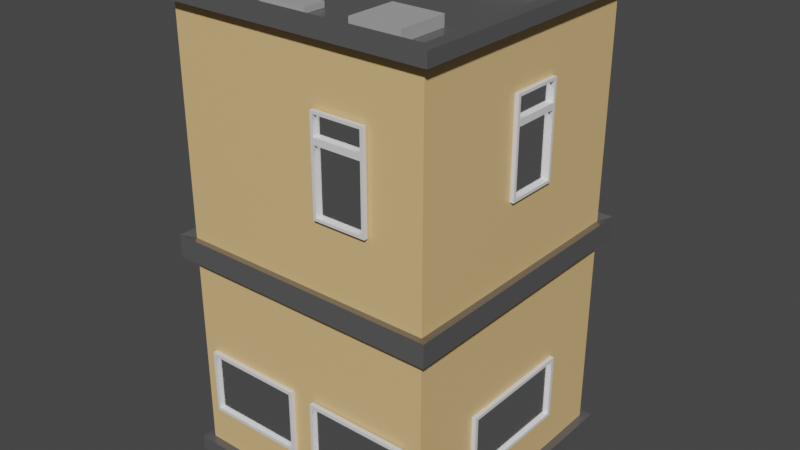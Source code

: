 # Source: budynek1.blend  (saved by Blender 2.93.21; exported with 4.5.12 LTS)
import bpy
from mathutils import Matrix  # noqa: F401  (used for matrix-valued properties, if any)

bpy.ops.wm.read_factory_settings(use_empty=True)
scene = bpy.context.scene
scene.name = 'Scene'

# ---- collections
col_collection = bpy.data.collections.new('Collection'); scene.collection.children.link(col_collection)

# ---- materials (node trees are filled in below, after node groups)
mat_building = bpy.data.materials.new('Building')
mat_building.alpha_threshold = 0.0
mat_building.line_color = (0.0, 0.0, 0.0, 1.0)
mat_czarny = bpy.data.materials.new('Czarny')
mat_sufit = bpy.data.materials.new('Sufit')
mat_material_001 = bpy.data.materials.new('Material.001')
mat_material_002 = bpy.data.materials.new('Material.002')
mat_material = bpy.data.materials.new('Material')
mat_window = bpy.data.materials.new('Window')
mat_szyba = bpy.data.materials.new('Szyba')
mat_szyba_1 = bpy.data.materials.new('szyba')
mat_okno = bpy.data.materials.new('okno')

# ---- material node trees
mat_building.use_nodes = True; mat_building.node_tree.nodes.clear()
_N = mat_building.node_tree.nodes; _L = mat_building.node_tree.links
n0 = _N.new('ShaderNodeOutputMaterial'); n0.name = 'Material Output'; n0.location = (300, 300)
n1 = _N.new('ShaderNodeBsdfPrincipled'); n1.name = 'Principled BSDF'; n1.location = (10, 300)
n1.distribution = 'GGX'
n1.subsurface_method = 'BURLEY'
n1.inputs[0].default_value = (0.8, 0.5252, 0.2303, 1.0)
n1.inputs[2].default_value = 0.4
n1.inputs[3].default_value = 1.45
n1.inputs[27].default_value = (0.0, 0.0, 0.0, 1.0)
n1.inputs[28].default_value = 1.0
_L.new(n1.outputs[0], n0.inputs[0])
n0.is_active_output = True
mat_czarny.use_nodes = True; mat_czarny.node_tree.nodes.clear()
_N = mat_czarny.node_tree.nodes; _L = mat_czarny.node_tree.links
n0 = _N.new('ShaderNodeBsdfPrincipled'); n0.name = 'Principled BSDF'; n0.location = (10, 300)
n0.distribution = 'GGX'
n0.subsurface_method = 'BURLEY'
n0.inputs[0].default_value = (0.09655, 0.09655, 0.09655, 1.0)
n0.inputs[2].default_value = 0.25
n0.inputs[3].default_value = 1.45
n0.inputs[27].default_value = (0.0, 0.0, 0.0, 1.0)
n0.inputs[28].default_value = 1.0
n1 = _N.new('ShaderNodeOutputMaterial'); n1.name = 'Material Output'; n1.location = (300, 300)
_L.new(n0.outputs[0], n1.inputs[0])
n1.is_active_output = True
mat_sufit.use_nodes = True; mat_sufit.node_tree.nodes.clear()
_N = mat_sufit.node_tree.nodes; _L = mat_sufit.node_tree.links
n0 = _N.new('ShaderNodeBsdfPrincipled'); n0.name = 'Principled BSDF'; n0.location = (10, 300)
n0.distribution = 'GGX'
n0.subsurface_method = 'BURLEY'
n0.inputs[0].default_value = (0.402, 0.402, 0.402, 1.0)
n0.inputs[3].default_value = 1.45
n0.inputs[27].default_value = (0.0, 0.0, 0.0, 1.0)
n0.inputs[28].default_value = 1.0
n1 = _N.new('ShaderNodeOutputMaterial'); n1.name = 'Material Output'; n1.location = (300, 300)
_L.new(n0.outputs[0], n1.inputs[0])
n1.is_active_output = True
mat_material_001.use_nodes = True; mat_material_001.node_tree.nodes.clear()
_N = mat_material_001.node_tree.nodes; _L = mat_material_001.node_tree.links
n0 = _N.new('ShaderNodeBsdfPrincipled'); n0.name = 'Principled BSDF'; n0.location = (10, 300)
n0.distribution = 'GGX'
n0.subsurface_method = 'BURLEY'
n0.inputs[0].default_value = (0.281, 0.1092, 0.0463, 1.0)
n0.inputs[3].default_value = 1.45
n0.inputs[27].default_value = (0.0, 0.0, 0.0, 1.0)
n0.inputs[28].default_value = 1.0
n1 = _N.new('ShaderNodeOutputMaterial'); n1.name = 'Material Output'; n1.location = (300, 300)
_L.new(n0.outputs[0], n1.inputs[0])
n1.is_active_output = True
mat_material_002.use_nodes = True; mat_material_002.node_tree.nodes.clear()
_N = mat_material_002.node_tree.nodes; _L = mat_material_002.node_tree.links
n0 = _N.new('ShaderNodeBsdfPrincipled'); n0.name = 'Principled BSDF'; n0.location = (10, 300)
n0.distribution = 'GGX'
n0.subsurface_method = 'BURLEY'
n0.inputs[0].default_value = (0.6267, 0.2526, 0.1195, 1.0)
n0.inputs[3].default_value = 1.45
n0.inputs[27].default_value = (0.0, 0.0, 0.0, 1.0)
n0.inputs[28].default_value = 1.0
n1 = _N.new('ShaderNodeOutputMaterial'); n1.name = 'Material Output'; n1.location = (300, 300)
_L.new(n0.outputs[0], n1.inputs[0])
n1.is_active_output = True
mat_material.use_nodes = True; mat_material.node_tree.nodes.clear()
_N = mat_material.node_tree.nodes; _L = mat_material.node_tree.links
n0 = _N.new('ShaderNodeBsdfPrincipled'); n0.name = 'Principled BSDF'; n0.location = (10, 300)
n0.distribution = 'GGX'
n0.subsurface_method = 'BURLEY'
n0.inputs[0].default_value = (0.05497, 0.05497, 0.05497, 1.0)
n0.inputs[3].default_value = 1.45
n0.inputs[27].default_value = (0.0, 0.0, 0.0, 1.0)
n0.inputs[28].default_value = 1.0
n1 = _N.new('ShaderNodeOutputMaterial'); n1.name = 'Material Output'; n1.location = (300, 300)
_L.new(n0.outputs[0], n1.inputs[0])
n1.is_active_output = True
mat_window.use_nodes = True; mat_window.node_tree.nodes.clear()
_N = mat_window.node_tree.nodes; _L = mat_window.node_tree.links
n0 = _N.new('ShaderNodeBsdfPrincipled'); n0.name = 'Principled BSDF'; n0.location = (10, 300)
n0.distribution = 'GGX'
n0.subsurface_method = 'BURLEY'
n0.inputs[3].default_value = 1.45
n0.inputs[27].default_value = (0.0, 0.0, 0.0, 1.0)
n0.inputs[28].default_value = 1.0
n1 = _N.new('ShaderNodeOutputMaterial'); n1.name = 'Material Output'; n1.location = (300, 300)
_L.new(n0.outputs[0], n1.inputs[0])
n1.is_active_output = True
mat_szyba.use_nodes = True; mat_szyba.node_tree.nodes.clear()
_N = mat_szyba.node_tree.nodes; _L = mat_szyba.node_tree.links
n0 = _N.new('ShaderNodeBsdfPrincipled'); n0.name = 'Principled BSDF'; n0.location = (10, 300)
n0.distribution = 'GGX'
n0.subsurface_method = 'BURLEY'
n0.inputs[0].default_value = (0.0578, 0.0578, 0.0578, 1.0)
n0.inputs[2].default_value = 0.1357
n0.inputs[3].default_value = 1.45
n0.inputs[18].default_value = 1.0
n0.inputs[27].default_value = (0.0, 0.0, 0.0, 1.0)
n0.inputs[28].default_value = 1.0
n1 = _N.new('ShaderNodeOutputMaterial'); n1.name = 'Material Output'; n1.location = (300, 300)
_L.new(n0.outputs[0], n1.inputs[0])
n1.is_active_output = True
mat_szyba_1.use_nodes = True; mat_szyba_1.node_tree.nodes.clear()
_N = mat_szyba_1.node_tree.nodes; _L = mat_szyba_1.node_tree.links
n0 = _N.new('ShaderNodeBsdfPrincipled'); n0.name = 'Principled BSDF'; n0.location = (10, 300)
n0.distribution = 'GGX'
n0.subsurface_method = 'BURLEY'
n0.inputs[0].default_value = (0.07658, 0.07658, 0.07658, 1.0)
n0.inputs[2].default_value = 0.1071
n0.inputs[3].default_value = 1.45
n0.inputs[18].default_value = 1.0
n0.inputs[27].default_value = (0.0, 0.0, 0.0, 1.0)
n0.inputs[28].default_value = 1.0
n1 = _N.new('ShaderNodeOutputMaterial'); n1.name = 'Material Output'; n1.location = (300, 300)
_L.new(n0.outputs[0], n1.inputs[0])
n1.is_active_output = True
mat_okno.use_nodes = True; mat_okno.node_tree.nodes.clear()
_N = mat_okno.node_tree.nodes; _L = mat_okno.node_tree.links
n0 = _N.new('ShaderNodeBsdfPrincipled'); n0.name = 'Principled BSDF'; n0.location = (10, 300)
n0.distribution = 'GGX'
n0.subsurface_method = 'BURLEY'
n0.inputs[3].default_value = 1.45
n0.inputs[27].default_value = (0.0, 0.0, 0.0, 1.0)
n0.inputs[28].default_value = 1.0
n1 = _N.new('ShaderNodeOutputMaterial'); n1.name = 'Material Output'; n1.location = (300, 300)
_L.new(n0.outputs[0], n1.inputs[0])
n1.is_active_output = True

# ---- world
world_world = bpy.data.worlds.new('World'); scene.world = world_world
world_world.use_nodes = True; world_world.node_tree.nodes.clear()
_N = world_world.node_tree.nodes; _L = world_world.node_tree.links
n0 = _N.new('ShaderNodeOutputWorld'); n0.name = 'World Output'; n0.location = (300, 300)
n1 = _N.new('ShaderNodeBackground'); n1.name = 'Background'; n1.location = (10, 300)
n1.inputs[0].default_value = (0.05088, 0.05088, 0.05088, 1.0)
_L.new(n1.outputs[0], n0.inputs[0])
n0.is_active_output = True
world_world.color = (0.05088, 0.05088, 0.05088)
world_world.use_sun_shadow = False
world_world.sun_shadow_jitter_overblur = 0.0

# ---- meshes
me_cube = bpy.data.meshes.new('Cube')
me_cube.from_pydata([(0.997, 0.9902, 3.531), (0.997, 0.9902, 0.1178), (0.997, -1.01, 3.531), (0.997, -1.01, 0.1178), (-1.003, 0.9902, 3.531), (-1.003, 0.9902, 0.1178), (-1.003, -1.01, 3.531), (-1.003, -1.01, 0.1178), (1.06, 1.054, 0.117), (1.06, -1.073, 0.117), (-1.066, 1.054, 0.117), (-1.066, -1.073, 0.117), (1.06, 1.054, 3.576e-07), (1.06, -1.073, 3.576e-07), (-1.066, 1.054, 3.576e-07), (-1.066, -1.073, 3.576e-07), (-1.083, -1.09, 3.53), (1.077, -1.09, 3.53), (0.997, 0.9902, 1.824), (-1.003, -1.01, 1.824), (0.997, -1.01, 1.824), (-1.003, 0.9902, 1.824), (0.997, 0.9902, 1.663), (0.997, -1.01, 1.663), (-1.003, 0.9902, 1.663), (-1.003, -1.01, 1.663), (-1.084, -1.09, 1.678), (-1.084, -1.09, 1.852), (1.075, -1.09, 1.852), (1.075, 1.069, 1.852), (-1.084, 1.069, 1.852), (1.075, 1.069, 1.678), (1.075, -1.09, 1.678), (-1.084, 1.069, 1.678), (1.077, 1.07, 3.53), (-1.083, 1.07, 3.53), (-0.9877, -0.9944, 3.63), (-0.9877, 0.9748, 3.63), (0.9816, 0.9748, 3.63), (0.9816, -0.9944, 3.63), (-1.083, -1.09, 3.63), (-1.083, 1.07, 3.63), (1.077, 1.07, 3.63), (1.077, -1.09, 3.63), (-0.9877, -0.9944, 3.539), (-0.9877, 0.9748, 3.539), (0.9816, 0.9748, 3.539), (0.9816, -0.9944, 3.539), (0.1588, 0.6086, 3.622), (0.1588, 0.8862, 3.622), (0.7962, 0.8862, 3.622), (0.7962, 0.6086, 3.622), (0.1588, 0.6086, 3.542), (0.1588, 0.8862, 3.542), (0.7962, 0.8862, 3.542), (0.7962, 0.6086, 3.542), (-0.8037, -0.8484, 3.595), (-0.8037, -0.5845, 3.595), (-0.5398, -0.5845, 3.595), (-0.5398, -0.8484, 3.595), (-0.8037, -0.8484, 3.54), (-0.8037, -0.5845, 3.54), (-0.5398, -0.5845, 3.54), (-0.5398, -0.8484, 3.54), (-0.4562, -0.8017, 3.583), (-0.4562, -0.6302, 3.583), (-0.07433, -0.6302, 3.583), (-0.07433, -0.8017, 3.583), (-0.4562, -0.8017, 3.541), (-0.4562, -0.6302, 3.541), (-0.07433, -0.6302, 3.541), (-0.07433, -0.8017, 3.541), (0.3343, -0.8686, 3.622), (0.3343, -0.4838, 3.622), (0.7191, -0.4838, 3.622), (0.7191, -0.8686, 3.622), (0.3343, -0.8686, 3.54), (0.3343, -0.4838, 3.54), (0.7191, -0.4838, 3.54), (0.7191, -0.8686, 3.54), (-0.8657, 0.7467, 3.713), (-0.8657, 0.8388, 3.713), (-0.6746, 0.8388, 3.713), (-0.6746, 0.7467, 3.713), (-0.8657, 0.7467, 3.541), (-0.8657, 0.8388, 3.541), (-0.6746, 0.8388, 3.541), (-0.6746, 0.7467, 3.541), (-1.003, 0.7044, 0.1178), (0.997, 0.7044, 3.531), (-1.003, 0.7044, 3.531), (0.997, 0.7044, 0.1178), (-1.066, 0.7497, 0.117), (1.06, 0.7497, 0.117), (-1.066, 0.7497, 3.576e-07), (1.06, 0.7497, 3.576e-07), (-1.083, 0.7616, 3.53), (1.077, 0.7616, 3.53), (0.997, 0.7044, 1.824), (-1.003, 0.7044, 1.824), (-1.003, 0.7044, 1.663), (0.997, 0.7044, 1.663), (1.075, 0.7604, 1.852), (-1.084, 0.7604, 1.852), (-1.084, 0.7604, 1.678), (1.075, 0.7604, 1.678), (-1.083, 0.7616, 3.63), (1.077, 0.7616, 3.63), (-0.9877, 0.6934, 3.63), (0.9816, 0.6934, 3.63), (-0.9877, 0.6934, 3.539), (0.9816, 0.6934, 3.539), (-1.003, 0.2372, 0.1178), (0.997, 0.2372, 3.531), (-1.066, 0.2528, 0.117), (-1.066, 0.2528, 3.576e-07), (1.077, 0.257, 3.53), (0.997, 0.2372, 1.824), (0.997, 0.2372, 1.663), (1.075, 0.256, 1.852), (1.075, 0.256, 1.678), (1.077, 0.257, 3.63), (0.9816, 0.2334, 3.63), (0.9816, 0.2334, 3.539), (-1.003, 0.2372, 3.531), (0.997, 0.2372, 0.1178), (1.06, 0.2528, 0.117), (1.06, 0.2528, 3.576e-07), (-1.083, 0.257, 3.53), (-1.003, 0.2372, 1.824), (-1.003, 0.2372, 1.663), (-1.084, 0.256, 1.852), (-1.084, 0.256, 1.678), (-1.083, 0.257, 3.63), (-0.9877, 0.2334, 3.63), (-0.9877, 0.2334, 3.539), (0.997, 0.9902, 1.028), (0.997, -1.01, 1.028), (-1.003, 0.9902, 1.028), (-1.003, -1.01, 1.028), (0.997, 0.7044, 1.028), (-1.003, 0.7044, 1.028), (-1.003, 0.2372, 1.028), (0.997, 0.2372, 1.028), (-0.9148, 0.7044, 1.028), (-0.9148, 0.7044, 0.1178), (-0.9148, 0.2372, 0.1178), (-0.9148, 0.2372, 1.028), (-0.8666, 0.7573, 0.112), (-0.8666, 0.1903, 0.112), (-0.8666, 0.7573, 1.059), (-0.8666, 0.1903, 1.059), (-1.056, 0.7573, 1.059), (-1.056, 0.7573, 0.112), (-1.056, 0.1903, 0.112), (-1.056, 0.1903, 1.059), (-0.8842, 0.7046, 1.017), (-0.8842, 0.7046, 0.1061), (-0.8842, 0.243, 1.017), (-0.8842, 0.243, 0.1061), (-1.039, 0.7046, 1.017), (-1.039, 0.7046, 0.1061), (-1.039, 0.243, 1.017), (-1.039, 0.243, 0.1061), (-0.9392, 0.3463, 0.5596), (-0.9037, 0.3463, 0.5596), (-0.9392, 0.3411, 0.547), (-0.9037, 0.3411, 0.547), (-0.9392, 0.3286, 0.5418), (-0.9037, 0.3286, 0.5418), (-0.9392, 0.316, 0.547), (-0.9037, 0.316, 0.547), (-0.9392, 0.3108, 0.5596), (-0.9037, 0.3108, 0.5596), (-0.9392, 0.316, 0.5721), (-0.9037, 0.316, 0.5721), (-0.9392, 0.3286, 0.5773), (-0.9037, 0.3286, 0.5773), (-0.9392, 0.3411, 0.5721), (-0.9037, 0.3411, 0.5721), (-0.9467, 0.3534, 0.5596), (-0.9467, 0.3461, 0.542), (-0.9467, 0.3286, 0.5347), (-0.9467, 0.311, 0.542), (-0.9467, 0.3037, 0.5596), (-0.9467, 0.311, 0.5771), (-0.9467, 0.3286, 0.5844), (-0.9467, 0.3461, 0.5771), (-0.9589, 0.3534, 0.5596), (-0.9589, 0.3461, 0.542), (-0.9589, 0.3286, 0.5347), (-0.9589, 0.311, 0.542), (-0.9589, 0.3037, 0.5596), (-0.9589, 0.311, 0.5771), (-0.9589, 0.3286, 0.5844), (-0.9589, 0.3461, 0.5771), (-0.9659, 0.3421, 0.5596), (-0.9659, 0.3382, 0.5499), (-0.9659, 0.3286, 0.546), (-0.9659, 0.3189, 0.5499), (-0.9659, 0.315, 0.5596), (-0.9659, 0.3189, 0.5692), (-0.9659, 0.3286, 0.5732), (-0.9659, 0.3382, 0.5692), (-1.032, -0.8931, 0.9341), (-1.032, -0.8931, 0.4273), (-1.032, 0.05002, 0.9341), (-1.032, 0.05002, 0.4273), (-1.032, 0.02198, 0.9085), (-1.032, -0.8651, 0.9085), (-1.032, -0.8651, 0.4529), (-1.032, 0.02198, 0.4529), (-1.01, 0.02198, 0.9085), (-1.01, -0.8651, 0.9085), (-1.01, -0.8651, 0.4529), (-1.01, 0.02198, 0.4529), (-1.0, -0.8931, 0.9341), (-1.0, -0.8931, 0.4273), (-1.0, 0.05002, 0.9341), (-1.0, 0.05002, 0.4273), (-0.1129, -1.042, 0.9372), (-0.1129, -1.042, 0.4304), (-0.8983, -1.042, 0.9372), (-0.8983, -1.042, 0.4304), (-0.8749, -1.042, 0.9115), (-0.1362, -1.042, 0.9115), (-0.1362, -1.042, 0.456), (-0.8749, -1.042, 0.456), (-0.8749, -1.019, 0.9115), (-0.1362, -1.019, 0.9115), (-0.1362, -1.019, 0.456), (-0.8749, -1.019, 0.456), (-0.1129, -1.01, 0.9372), (-0.1129, -1.01, 0.4304), (-0.8983, -1.01, 0.9372), (-0.8983, -1.01, 0.4304), (0.8567, -1.05, 0.9357), (0.8567, -1.05, 0.4289), (0.07132, -1.05, 0.9357), (0.07132, -1.05, 0.4289), (0.09467, -1.05, 0.9101), (0.8334, -1.05, 0.9101), (0.8334, -1.05, 0.4545), (0.09467, -1.05, 0.4545), (0.09467, -1.028, 0.9101), (0.8334, -1.028, 0.9101), (0.8334, -1.028, 0.4545), (0.09467, -1.028, 0.4545), (0.8567, -1.018, 0.9357), (0.8567, -1.018, 0.4289), (0.07132, -1.018, 0.9357), (0.07132, -1.018, 0.4289), (1.028, 0.4781, 0.9357), (1.028, 0.4781, 0.4289), (1.028, -0.465, 0.9357), (1.028, -0.465, 0.4289), (1.028, -0.4369, 0.9101), (1.028, 0.4501, 0.9101), (1.028, 0.4501, 0.4545), (1.028, -0.4369, 0.4545), (1.006, -0.4369, 0.9101), (1.006, 0.4501, 0.9101), (1.006, 0.4501, 0.4545), (1.006, -0.4369, 0.4545), (0.9963, 0.4781, 0.9357), (0.9963, 0.4781, 0.4289), (0.9963, -0.465, 0.9357), (0.9963, -0.465, 0.4289), (-0.3856, 1.019, 1.028), (-0.3856, 1.019, 0.5214), (0.3998, 1.019, 1.028), (0.3998, 1.019, 0.5214), (0.3765, 1.019, 1.003), (-0.3622, 1.019, 1.003), (-0.3622, 1.019, 0.547), (0.3765, 1.019, 0.547), (0.3765, 0.9969, 1.003), (-0.3622, 0.9969, 1.003), (-0.3622, 0.9969, 0.547), (0.3765, 0.9969, 0.547), (-0.3856, 0.9874, 1.028), (-0.3856, 0.9874, 0.5214), (0.3998, 0.9874, 1.028), (0.3998, 0.9874, 0.5214), (-1.035, -0.5553, 3.062), (-1.004, -0.5766, 3.083), (-1.035, -0.1879, 3.062), (-1.004, -0.1666, 3.083), (-1.035, -0.1879, 2.385), (-1.035, -0.5553, 2.385), (-1.004, -0.5766, 2.364), (-1.004, -0.1666, 2.364), (-1.004, -0.1666, 2.903), (-1.004, -0.5766, 2.903), (-1.035, -0.5553, 2.916), (-1.035, -0.1879, 2.916), (-1.004, -0.1666, 2.852), (-1.035, -0.5553, 2.867), (-1.004, -0.5766, 2.852), (-1.035, -0.1879, 2.867), (-1.035, -0.1666, 3.083), (-1.035, -0.5766, 3.083), (-1.035, -0.1666, 2.903), (-1.035, -0.5766, 2.903), (-1.035, -0.1666, 2.364), (-1.035, -0.5766, 2.364), (-1.035, -0.5766, 2.88), (-1.035, -0.1666, 2.88), (-1.035, -0.1666, 3.083), (-1.035, -0.5766, 3.083), (-1.035, -0.1666, 2.903), (-1.035, -0.5766, 2.903), (-1.006, -0.1879, 2.385), (-1.006, -0.5553, 2.385), (-1.006, -0.5553, 2.867), (-1.006, -0.1879, 2.867), (-1.006, -0.1879, 3.062), (-1.006, -0.5553, 3.062), (-1.006, -0.1879, 2.916), (-1.006, -0.5553, 2.916), (-1.034, 0.315, 3.072), (-1.004, 0.2937, 3.093), (-1.034, 0.6824, 3.072), (-1.004, 0.7037, 3.093), (-1.034, 0.6824, 2.395), (-1.034, 0.315, 2.395), (-1.004, 0.2937, 2.374), (-1.004, 0.7037, 2.374), (-1.004, 0.7037, 2.912), (-1.004, 0.2937, 2.912), (-1.034, 0.315, 2.926), (-1.034, 0.6824, 2.926), (-1.004, 0.7037, 2.861), (-1.034, 0.315, 2.877), (-1.004, 0.2937, 2.861), (-1.034, 0.6824, 2.877), (-1.034, 0.7037, 3.093), (-1.034, 0.2937, 3.093), (-1.034, 0.7037, 2.912), (-1.034, 0.2937, 2.912), (-1.034, 0.7037, 2.374), (-1.034, 0.2937, 2.374), (-1.034, 0.2937, 2.89), (-1.034, 0.7037, 2.89), (-1.034, 0.7037, 3.093), (-1.034, 0.2937, 3.093), (-1.034, 0.7037, 2.912), (-1.034, 0.2937, 2.912), (-1.006, 0.6824, 2.395), (-1.006, 0.315, 2.395), (-1.006, 0.315, 2.877), (-1.006, 0.6824, 2.877), (-1.006, 0.6824, 3.072), (-1.006, 0.315, 3.072), (-1.006, 0.6824, 2.926), (-1.006, 0.315, 2.926), (0.5674, -1.05, 3.055), (0.5887, -1.019, 3.076), (0.2, -1.05, 3.055), (0.1787, -1.019, 3.076), (0.2, -1.05, 2.378), (0.5674, -1.05, 2.378), (0.5887, -1.019, 2.357), (0.1787, -1.019, 2.357), (0.1787, -1.019, 2.895), (0.5887, -1.019, 2.895), (0.5674, -1.05, 2.909), (0.2, -1.05, 2.909), (0.1787, -1.019, 2.845), (0.5674, -1.05, 2.86), (0.5887, -1.019, 2.845), (0.2, -1.05, 2.86), (0.1787, -1.05, 3.076), (0.5887, -1.05, 3.076), (0.1787, -1.05, 2.895), (0.5887, -1.05, 2.895), (0.1787, -1.05, 2.357), (0.5887, -1.05, 2.357), (0.5887, -1.05, 2.873), (0.1787, -1.05, 2.873), (0.1787, -1.05, 3.076), (0.5887, -1.05, 3.076), (0.1787, -1.05, 2.895), (0.5887, -1.05, 2.895), (0.2, -1.021, 2.378), (0.5674, -1.021, 2.378), (0.5674, -1.021, 2.86), (0.2, -1.021, 2.86), (0.2, -1.021, 3.055), (0.5674, -1.021, 3.055), (0.2, -1.021, 2.909), (0.5674, -1.021, 2.909), (-0.6764, 1.019, 3.066), (-0.6977, 0.9886, 3.087), (-0.309, 1.019, 3.066), (-0.2877, 0.9886, 3.087), (-0.309, 1.019, 2.389), (-0.6764, 1.019, 2.389), (-0.6977, 0.9886, 2.368), (-0.2877, 0.9886, 2.368), (-0.2877, 0.9886, 2.907), (-0.6977, 0.9886, 2.907), (-0.6764, 1.019, 2.92), (-0.309, 1.019, 2.92), (-0.2877, 0.9886, 2.856), (-0.6764, 1.019, 2.871), (-0.6977, 0.9886, 2.856), (-0.309, 1.019, 2.871), (-0.2877, 1.019, 3.087), (-0.6977, 1.019, 3.087), (-0.2877, 1.019, 2.907), (-0.6977, 1.019, 2.907), (-0.2877, 1.019, 2.368), (-0.6977, 1.019, 2.368), (-0.6977, 1.019, 2.884), (-0.2877, 1.019, 2.884), (-0.2877, 1.019, 3.087), (-0.6977, 1.019, 3.087), (-0.2877, 1.019, 2.907), (-0.6977, 1.019, 2.907), (-0.309, 0.9908, 2.389), (-0.6764, 0.9908, 2.389), (-0.6764, 0.9908, 2.871), (-0.309, 0.9908, 2.871), (-0.309, 0.9908, 3.066), (-0.6764, 0.9908, 3.066), (-0.309, 0.9908, 2.92), (-0.6764, 0.9908, 2.92), (0.2106, 1.023, 3.095), (0.1893, 0.992, 3.116), (0.578, 1.023, 3.095), (0.5993, 0.992, 3.116), (0.578, 1.023, 2.418), (0.2106, 1.023, 2.418), (0.1893, 0.992, 2.397), (0.5993, 0.992, 2.397), (0.5993, 0.992, 2.935), (0.1893, 0.992, 2.935), (0.2106, 1.023, 2.949), (0.578, 1.023, 2.949), (0.5993, 0.992, 2.884), (0.2106, 1.023, 2.9), (0.1893, 0.992, 2.884), (0.578, 1.023, 2.9), (0.5993, 1.023, 3.116), (0.1893, 1.023, 3.116), (0.5993, 1.023, 2.935), (0.1893, 1.023, 2.935), (0.5993, 1.023, 2.397), (0.1893, 1.023, 2.397), (0.1893, 1.023, 2.913), (0.5993, 1.023, 2.913), (0.5993, 1.023, 3.116), (0.1893, 1.023, 3.116), (0.5993, 1.023, 2.935), (0.1893, 1.023, 2.935), (0.578, 0.9941, 2.418), (0.2106, 0.9941, 2.418), (0.2106, 0.9941, 2.9), (0.578, 0.9941, 2.9), (0.578, 0.9941, 3.095), (0.2106, 0.9941, 3.095), (0.578, 0.9941, 2.949), (0.2106, 0.9941, 2.949), (1.027, 0.2421, 3.095), (0.9959, 0.2634, 3.116), (1.027, -0.1253, 3.095), (0.9959, -0.1466, 3.116), (1.027, -0.1253, 2.418), (1.027, 0.2421, 2.418), (0.9959, 0.2634, 2.397), (0.9959, -0.1466, 2.397), (0.9959, -0.1466, 2.935), (0.9959, 0.2634, 2.935), (1.027, 0.2421, 2.949), (1.027, -0.1253, 2.949), (0.9959, -0.1466, 2.884), (1.027, 0.2421, 2.9), (0.9959, 0.2634, 2.884), (1.027, -0.1253, 2.9), (1.027, -0.1466, 3.116), (1.027, 0.2634, 3.116), (1.027, -0.1466, 2.935), (1.027, 0.2634, 2.935), (1.027, -0.1466, 2.397), (1.027, 0.2634, 2.397), (1.027, 0.2634, 2.913), (1.027, -0.1466, 2.913), (1.027, -0.1466, 3.116), (1.027, 0.2634, 3.116), (1.027, -0.1466, 2.935), (1.027, 0.2634, 2.935), (0.998, -0.1253, 2.418), (0.998, 0.2421, 2.418), (0.998, 0.2421, 2.9), (0.998, -0.1253, 2.9), (0.998, -0.1253, 3.095), (0.998, 0.2421, 3.095), (0.998, -0.1253, 2.949), (0.998, 0.2421, 2.949)], [], [(99, 90, 4, 21), (117, 113, 2, 20), (138, 136, 1, 5), (124, 6, 16, 128), (139, 7, 3, 137), (5, 1, 8, 10), (3, 7, 11, 9), (88, 5, 10, 92), (125, 3, 9, 126), (126, 9, 13, 127), (92, 10, 14, 94), (9, 11, 15, 13), (10, 8, 12, 14), (97, 34, 42, 107), (6, 19, 20, 2), (4, 0, 18, 21), (101, 22, 31, 105), (20, 19, 27, 28), (141, 100, 24, 138), (143, 118, 23, 137), (22, 24, 33, 31), (117, 20, 28, 119), (120, 119, 28, 32), (104, 103, 30, 33), (27, 26, 32, 28), (30, 29, 31, 33), (99, 21, 30, 103), (21, 18, 29, 30), (25, 23, 32, 26), (130, 25, 26, 132), (6, 2, 17, 16), (0, 4, 35, 34), (89, 0, 34, 97), (36, 39, 47, 44), (16, 17, 43, 40), (34, 35, 41, 42), (128, 16, 40, 133), (108, 37, 41, 106), (122, 39, 43, 121), (39, 36, 40, 43), (37, 38, 42, 41), (123, 135, 44, 47), (134, 36, 44, 135), (38, 37, 45, 46), (109, 38, 46, 111), (50, 51, 48, 49), (54, 53, 52, 55), (50, 49, 53, 54), (51, 50, 54, 55), (48, 51, 55, 52), (49, 48, 52, 53), (58, 59, 56, 57), (62, 61, 60, 63), (58, 57, 61, 62), (59, 58, 62, 63), (56, 59, 63, 60), (57, 56, 60, 61), (66, 67, 64, 65), (70, 69, 68, 71), (64, 67, 71, 68), (65, 64, 68, 69), (66, 65, 69, 70), (67, 66, 70, 71), (74, 75, 72, 73), (78, 77, 76, 79), (72, 75, 79, 76), (73, 72, 76, 77), (74, 73, 77, 78), (75, 74, 78, 79), (82, 83, 80, 81), (86, 85, 84, 87), (83, 82, 86, 87), (80, 83, 87, 84), (81, 80, 84, 85), (82, 81, 85, 86), (122, 109, 111, 123), (37, 108, 110, 45), (46, 45, 110, 111), (38, 109, 107, 42), (134, 108, 106, 133), (35, 96, 106, 41), (113, 89, 97, 116), (24, 100, 104, 33), (129, 99, 103, 131), (132, 131, 103, 104), (31, 29, 102, 105), (18, 98, 102, 29), (136, 22, 101, 140), (142, 130, 100, 141), (118, 101, 105, 120), (116, 97, 107, 121), (114, 92, 94, 115), (8, 93, 95, 12), (1, 91, 93, 8), (112, 88, 92, 114), (4, 90, 96, 35), (18, 0, 89, 98), (129, 124, 90, 99), (19, 6, 124, 129), (7, 112, 114, 11), (11, 114, 115, 15), (17, 116, 121, 43), (23, 118, 120, 32), (139, 25, 130, 142), (26, 27, 131, 132), (19, 129, 131, 27), (2, 113, 116, 17), (36, 134, 133, 40), (39, 122, 123, 47), (108, 134, 135, 110), (111, 110, 135, 123), (109, 122, 121, 107), (96, 128, 133, 106), (100, 130, 132, 104), (105, 102, 119, 120), (98, 117, 119, 102), (140, 101, 118, 143), (93, 126, 127, 95), (91, 125, 126, 93), (90, 124, 128, 96), (98, 89, 113, 117), (91, 140, 143, 125), (7, 139, 142, 112), (142, 141, 144, 147), (1, 136, 140, 91), (125, 143, 137, 3), (88, 141, 138, 5), (25, 139, 137, 23), (24, 22, 136, 138), (146, 147, 144, 145), (88, 112, 146, 145), (112, 142, 147, 146), (141, 88, 145, 144), (151, 155, 152, 150), (149, 154, 155, 151), (150, 152, 153, 148), (158, 156, 160, 162), (159, 158, 162, 163), (156, 157, 161, 160), (153, 152, 160, 161), (149, 151, 158, 159), (154, 149, 159, 163), (155, 154, 163, 162), (151, 150, 156, 158), (150, 148, 157, 156), (148, 153, 161, 157), (152, 155, 162, 160), (115, 94, 14, 12, 95, 127, 13, 15), (164, 165, 167, 166), (166, 167, 169, 168), (168, 169, 171, 170), (170, 171, 173, 172), (172, 173, 175, 174), (174, 175, 177, 176), (167, 165, 179, 177, 175, 173, 171, 169), (176, 177, 179, 178), (178, 179, 165, 164), (174, 176, 186, 185), (183, 184, 192, 191), (170, 172, 184, 183), (176, 178, 187, 186), (166, 168, 182, 181), (172, 174, 185, 184), (178, 164, 180, 187), (164, 166, 181, 180), (168, 170, 183, 182), (195, 188, 196, 203), (181, 182, 190, 189), (186, 187, 195, 194), (184, 185, 193, 192), (182, 183, 191, 190), (180, 181, 189, 188), (187, 180, 188, 195), (185, 186, 194, 193), (196, 197, 198, 199, 200, 201, 202, 203), (193, 194, 202, 201), (191, 192, 200, 199), (189, 190, 198, 197), (194, 195, 203, 202), (192, 193, 201, 200), (190, 191, 199, 198), (188, 189, 197, 196), (210, 211, 215, 214), (209, 208, 206, 204), (210, 209, 204, 205), (211, 210, 205, 207), (208, 211, 207, 206), (213, 214, 215, 212), (208, 209, 213, 212), (211, 208, 212, 215), (209, 210, 214, 213), (207, 205, 217, 219), (204, 206, 218, 216), (206, 207, 219, 218), (205, 204, 216, 217), (226, 227, 231, 230), (225, 224, 222, 220), (226, 225, 220, 221), (227, 226, 221, 223), (224, 227, 223, 222), (229, 230, 231, 228), (224, 225, 229, 228), (227, 224, 228, 231), (225, 226, 230, 229), (223, 221, 233, 235), (220, 222, 234, 232), (222, 223, 235, 234), (221, 220, 232, 233), (242, 243, 247, 246), (241, 240, 238, 236), (242, 241, 236, 237), (243, 242, 237, 239), (240, 243, 239, 238), (245, 246, 247, 244), (240, 241, 245, 244), (243, 240, 244, 247), (241, 242, 246, 245), (239, 237, 249, 251), (236, 238, 250, 248), (238, 239, 251, 250), (237, 236, 248, 249), (258, 259, 263, 262), (257, 256, 254, 252), (258, 257, 252, 253), (259, 258, 253, 255), (256, 259, 255, 254), (261, 262, 263, 260), (256, 257, 261, 260), (259, 256, 260, 263), (257, 258, 262, 261), (255, 253, 265, 267), (252, 254, 266, 264), (254, 255, 267, 266), (253, 252, 264, 265), (274, 275, 279, 278), (273, 272, 270, 268), (274, 273, 268, 269), (275, 274, 269, 271), (272, 275, 271, 270), (277, 278, 279, 276), (272, 273, 277, 276), (275, 272, 276, 279), (273, 274, 278, 277), (271, 269, 281, 283), (268, 270, 282, 280), (270, 271, 283, 282), (269, 268, 280, 281), (301, 300, 287, 285), (305, 290, 291, 304), (298, 296, 291, 290), (299, 297, 314, 315), (296, 307, 304, 291), (306, 298, 290, 305), (301, 285, 293, 303), (287, 300, 302, 292), (295, 286, 316, 318), (285, 287, 292, 293), (303, 293, 298, 306), (292, 302, 307, 296), (302, 303, 306, 307), (293, 292, 296, 298), (309, 308, 300, 301), (308, 310, 302, 300), (311, 309, 301, 303), (310, 311, 303, 302), (288, 289, 305, 304), (289, 297, 306, 305), (299, 288, 304, 307), (297, 299, 307, 306), (284, 286, 308, 309), (286, 295, 310, 308), (294, 284, 309, 311), (295, 294, 311, 310), (315, 314, 313, 312), (316, 317, 319, 318), (297, 289, 313, 314), (284, 294, 319, 317), (286, 284, 317, 316), (288, 299, 315, 312), (289, 288, 312, 313), (294, 295, 318, 319), (337, 336, 323, 321), (341, 326, 327, 340), (334, 332, 327, 326), (335, 333, 350, 351), (332, 343, 340, 327), (342, 334, 326, 341), (337, 321, 329, 339), (323, 336, 338, 328), (331, 322, 352, 354), (321, 323, 328, 329), (339, 329, 334, 342), (328, 338, 343, 332), (338, 339, 342, 343), (329, 328, 332, 334), (345, 344, 336, 337), (344, 346, 338, 336), (347, 345, 337, 339), (346, 347, 339, 338), (324, 325, 341, 340), (325, 333, 342, 341), (335, 324, 340, 343), (333, 335, 343, 342), (320, 322, 344, 345), (322, 331, 346, 344), (330, 320, 345, 347), (331, 330, 347, 346), (351, 350, 349, 348), (352, 353, 355, 354), (333, 325, 349, 350), (320, 330, 355, 353), (322, 320, 353, 352), (324, 335, 351, 348), (325, 324, 348, 349), (330, 331, 354, 355), (373, 372, 359, 357), (377, 362, 363, 376), (370, 368, 363, 362), (371, 369, 386, 387), (368, 379, 376, 363), (378, 370, 362, 377), (373, 357, 365, 375), (359, 372, 374, 364), (367, 358, 388, 390), (357, 359, 364, 365), (375, 365, 370, 378), (364, 374, 379, 368), (374, 375, 378, 379), (365, 364, 368, 370), (381, 380, 372, 373), (380, 382, 374, 372), (383, 381, 373, 375), (382, 383, 375, 374), (360, 361, 377, 376), (361, 369, 378, 377), (371, 360, 376, 379), (369, 371, 379, 378), (356, 358, 380, 381), (358, 367, 382, 380), (366, 356, 381, 383), (367, 366, 383, 382), (387, 386, 385, 384), (388, 389, 391, 390), (369, 361, 385, 386), (356, 366, 391, 389), (358, 356, 389, 388), (360, 371, 387, 384), (361, 360, 384, 385), (366, 367, 390, 391), (409, 408, 395, 393), (413, 398, 399, 412), (406, 404, 399, 398), (407, 405, 422, 423), (404, 415, 412, 399), (414, 406, 398, 413), (409, 393, 401, 411), (395, 408, 410, 400), (403, 394, 424, 426), (393, 395, 400, 401), (411, 401, 406, 414), (400, 410, 415, 404), (410, 411, 414, 415), (401, 400, 404, 406), (417, 416, 408, 409), (416, 418, 410, 408), (419, 417, 409, 411), (418, 419, 411, 410), (396, 397, 413, 412), (397, 405, 414, 413), (407, 396, 412, 415), (405, 407, 415, 414), (392, 394, 416, 417), (394, 403, 418, 416), (402, 392, 417, 419), (403, 402, 419, 418), (423, 422, 421, 420), (424, 425, 427, 426), (405, 397, 421, 422), (392, 402, 427, 425), (394, 392, 425, 424), (396, 407, 423, 420), (397, 396, 420, 421), (402, 403, 426, 427), (445, 444, 431, 429), (449, 434, 435, 448), (442, 440, 435, 434), (443, 441, 458, 459), (440, 451, 448, 435), (450, 442, 434, 449), (445, 429, 437, 447), (431, 444, 446, 436), (439, 430, 460, 462), (429, 431, 436, 437), (447, 437, 442, 450), (436, 446, 451, 440), (446, 447, 450, 451), (437, 436, 440, 442), (453, 452, 444, 445), (452, 454, 446, 444), (455, 453, 445, 447), (454, 455, 447, 446), (432, 433, 449, 448), (433, 441, 450, 449), (443, 432, 448, 451), (441, 443, 451, 450), (428, 430, 452, 453), (430, 439, 454, 452), (438, 428, 453, 455), (439, 438, 455, 454), (459, 458, 457, 456), (460, 461, 463, 462), (441, 433, 457, 458), (428, 438, 463, 461), (430, 428, 461, 460), (432, 443, 459, 456), (433, 432, 456, 457), (438, 439, 462, 463), (481, 480, 467, 465), (485, 470, 471, 484), (478, 476, 471, 470), (479, 477, 494, 495), (476, 487, 484, 471), (486, 478, 470, 485), (481, 465, 473, 483), (467, 480, 482, 472), (475, 466, 496, 498), (465, 467, 472, 473), (483, 473, 478, 486), (472, 482, 487, 476), (482, 483, 486, 487), (473, 472, 476, 478), (489, 488, 480, 481), (488, 490, 482, 480), (491, 489, 481, 483), (490, 491, 483, 482), (468, 469, 485, 484), (469, 477, 486, 485), (479, 468, 484, 487), (477, 479, 487, 486), (464, 466, 488, 489), (466, 475, 490, 488), (474, 464, 489, 491), (475, 474, 491, 490), (495, 494, 493, 492), (496, 497, 499, 498), (477, 469, 493, 494), (464, 474, 499, 497), (466, 464, 497, 496), (468, 479, 495, 492), (469, 468, 492, 493), (474, 475, 498, 499)])
me_cube.polygons.foreach_set('material_index', [0, 0, 0, 1, 0, 1, 1, 1, 1, 1, 1, 1, 1, 1, 0, 0, 1, 1, 0, 0, 1, 1, 1, 1, 1, 1, 1, 1, 1, 1, 1, 1, 1, 1, 1, 1, 1, 1, 1, 1, 1, 1, 1, 1, 1, 2, 2, 2, 2, 2, 2, 2, 2, 2, 2, 2, 2, 2, 2, 2, 2, 2, 2, 2, 2, 2, 2, 2, 2, 2, 2, 2, 2, 2, 2, 1, 1, 1, 1, 1, 1, 1, 1, 1, 1, 1, 1, 0, 0, 1, 1, 1, 1, 1, 1, 1, 0, 0, 0, 1, 1, 1, 1, 0, 1, 1, 1, 1, 1, 1, 1, 1, 1, 1, 1, 1, 0, 1, 1, 1, 0, 0, 0, 0, 0, 0, 0, 0, 0, 4, 3, 0, 3, 3, 3, 3, 3, 3, 3, 3, 3, 0, 3, 3, 3, 0, 3, 1, 5, 5, 5, 5, 5, 5, 5, 5, 5, 5, 5, 5, 5, 5, 5, 5, 5, 5, 5, 5, 5, 5, 5, 5, 5, 5, 5, 5, 5, 5, 5, 5, 5, 5, 6, 6, 6, 6, 6, 7, 6, 6, 6, 6, 6, 6, 6, 6, 6, 6, 6, 6, 7, 6, 6, 6, 6, 6, 6, 6, 6, 6, 6, 6, 6, 7, 6, 6, 6, 6, 6, 6, 6, 6, 6, 6, 6, 6, 7, 6, 6, 6, 6, 6, 6, 6, 6, 6, 6, 6, 6, 7, 6, 6, 6, 6, 6, 6, 6, 9, 9, 9, 9, 9, 9, 9, 9, 9, 9, 9, 9, 9, 9, 9, 9, 9, 9, 9, 9, 9, 9, 9, 9, 9, 9, 8, 8, 9, 9, 9, 9, 9, 9, 9, 9, 9, 9, 9, 9, 9, 9, 9, 9, 9, 9, 9, 9, 9, 9, 9, 9, 9, 9, 9, 9, 9, 9, 9, 9, 8, 8, 9, 9, 9, 9, 9, 9, 9, 9, 9, 9, 9, 9, 9, 9, 9, 9, 9, 9, 9, 9, 9, 9, 9, 9, 9, 9, 9, 9, 9, 9, 9, 9, 8, 8, 9, 9, 9, 9, 9, 9, 9, 9, 9, 9, 9, 9, 9, 9, 9, 9, 9, 9, 9, 9, 9, 9, 9, 9, 9, 9, 9, 9, 9, 9, 9, 9, 8, 8, 9, 9, 9, 9, 9, 9, 9, 9, 9, 9, 9, 9, 9, 9, 9, 9, 9, 9, 9, 9, 9, 9, 9, 9, 9, 9, 9, 9, 9, 9, 9, 9, 8, 8, 9, 9, 9, 9, 9, 9, 9, 9, 9, 9, 9, 9, 9, 9, 9, 9, 9, 9, 9, 9, 9, 9, 9, 9, 9, 9, 9, 9, 9, 9, 9, 9, 8, 8, 9, 9, 9, 9, 9, 9])
_uv = me_cube.uv_layers.new(name='UVMap')
_uv.uv.foreach_set('vector', [0.5, 0.2143, 0.625, 0.2143, 0.625, 0.25, 0.5, 0.25, 0.5, 0.5941, 0.625, 0.5941, 0.625, 0.75, 0.5, 0.75, 0.4417, 0.25, 0.4417, 0.5, 0.375, 0.5, 0.375, 0.25, 0.625, 0.1559, 0.625, 0.0, 0.625, 0.0, 0.625, 0.1559, 0.4417, 1.0, 0.375, 1.0, 0.375, 0.75, 0.4417, 0.75, 0.375, 0.25, 0.375, 0.5, 0.375, 0.5, 0.375, 0.25, 0.375, 0.75, 0.375, 1.0, 0.375, 1.0, 0.375, 0.75, 0.375, 0.2143, 0.375, 0.25, 0.375, 0.25, 0.375, 0.2143, 0.375, 0.5941, 0.375, 0.75, 0.375, 0.75, 0.375, 0.5941, 0.375, 0.5941, 0.375, 0.75, 0.375, 0.75, 0.375, 0.5941, 0.375, 0.2143, 0.375, 0.25, 0.375, 0.25, 0.375, 0.2143, 0.375, 0.75, 0.375, 1.0, 0.375, 1.0, 0.375, 0.75, 0.375, 0.25, 0.375, 0.5, 0.375, 0.5, 0.375, 0.25, 0.625, 0.5357, 0.625, 0.5, 0.625, 0.5, 0.625, 0.5357, 0.625, 1.0, 0.5, 1.0, 0.5, 0.75, 0.625, 0.75, 0.625, 0.25, 0.625, 0.5, 0.5, 0.5, 0.5, 0.25, 0.4882, 0.5357, 0.4882, 0.5, 0.4882, 0.5, 0.4882, 0.5357, 0.5, 0.75, 0.5, 1.0, 0.5, 1.0, 0.5, 0.75, 0.4417, 0.2143, 0.4882, 0.2143, 0.4882, 0.25, 0.4417, 0.25, 0.4417, 0.5941, 0.4882, 0.5941, 0.4882, 0.75, 0.4417, 0.75, 0.4882, 0.5, 0.4882, 0.25, 0.4882, 0.25, 0.4882, 0.5, 0.5, 0.5941, 0.5, 0.75, 0.5, 0.75, 0.5, 0.5941, 0.4882, 0.5941, 0.5, 0.5941, 0.5, 0.75, 0.4882, 0.75, 0.4882, 0.2143, 0.5, 0.2143, 0.5, 0.25, 0.4882, 0.25, 0.5, 1.0, 0.4882, 1.0, 0.4882, 0.75, 0.5, 0.75, 0.5, 0.25, 0.5, 0.5, 0.4882, 0.5, 0.4882, 0.25, 0.5, 0.2143, 0.5, 0.25, 0.5, 0.25, 0.5, 0.2143, 0.5, 0.25, 0.5, 0.5, 0.5, 0.5, 0.5, 0.25, 0.4882, 1.0, 0.4882, 0.75, 0.4882, 0.75, 0.4882, 1.0, 0.4882, 0.1559, 0.4882, 0.0, 0.4882, 0.0, 0.4882, 0.1559, 0.625, 1.0, 0.625, 0.75, 0.625, 0.75, 0.625, 1.0, 0.625, 0.5, 0.625, 0.25, 0.625, 0.25, 0.625, 0.5, 0.625, 0.5357, 0.625, 0.5, 0.625, 0.5, 0.625, 0.5357, 0.8639, 0.7389, 0.6361, 0.7389, 0.6361, 0.7389, 0.8639, 0.7389, 0.625, 1.0, 0.625, 0.75, 0.625, 0.75, 0.625, 1.0, 0.625, 0.5, 0.625, 0.25, 0.625, 0.25, 0.625, 0.5, 0.625, 0.1559, 0.625, 0.0, 0.625, 0.0, 0.625, 0.1559, 0.8639, 0.5436, 0.8639, 0.5111, 0.875, 0.5, 0.875, 0.5357, 0.6361, 0.5969, 0.6361, 0.7389, 0.625, 0.75, 0.625, 0.5941, 0.6361, 0.7389, 0.8639, 0.7389, 0.875, 0.75, 0.625, 0.75, 0.8639, 0.5111, 0.6361, 0.5111, 0.625, 0.5, 0.875, 0.5, 0.6361, 0.5969, 0.8639, 0.5969, 0.8639, 0.7389, 0.6361, 0.7389, 0.8639, 0.5969, 0.8639, 0.7389, 0.8639, 0.7389, 0.8639, 0.5969, 0.6361, 0.5111, 0.8639, 0.5111, 0.8639, 0.5111, 0.6361, 0.5111, 0.6361, 0.5436, 0.6361, 0.5111, 0.6361, 0.5111, 0.6361, 0.5436, 0.6361, 0.5111, 0.6361, 0.7389, 0.8639, 0.7389, 0.8639, 0.5111, 0.6361, 0.5111, 0.8639, 0.5111, 0.8639, 0.7389, 0.6361, 0.7389, 0.6361, 0.5111, 0.8639, 0.5111, 0.8639, 0.5111, 0.6361, 0.5111, 0.6361, 0.7389, 0.6361, 0.5111, 0.6361, 0.5111, 0.6361, 0.7389, 0.8639, 0.7389, 0.6361, 0.7389, 0.6361, 0.7389, 0.8639, 0.7389, 0.8639, 0.5111, 0.8639, 0.7389, 0.8639, 0.7389, 0.8639, 0.5111, 0.6361, 0.5111, 0.6361, 0.7389, 0.8639, 0.7389, 0.8639, 0.5111, 0.6361, 0.5111, 0.8639, 0.5111, 0.8639, 0.7389, 0.6361, 0.7389, 0.6361, 0.5111, 0.8639, 0.5111, 0.8639, 0.5111, 0.6361, 0.5111, 0.6361, 0.7389, 0.6361, 0.5111, 0.6361, 0.5111, 0.6361, 0.7389, 0.8639, 0.7389, 0.6361, 0.7389, 0.6361, 0.7389, 0.8639, 0.7389, 0.8639, 0.5111, 0.8639, 0.7389, 0.8639, 0.7389, 0.8639, 0.5111, 0.6361, 0.5111, 0.6361, 0.7389, 0.8639, 0.7389, 0.8639, 0.5111, 0.6361, 0.5111, 0.8639, 0.5111, 0.8639, 0.7389, 0.6361, 0.7389, 0.8639, 0.7389, 0.6361, 0.7389, 0.6361, 0.7389, 0.8639, 0.7389, 0.8639, 0.5111, 0.8639, 0.7389, 0.8639, 0.7389, 0.8639, 0.5111, 0.6361, 0.5111, 0.8639, 0.5111, 0.8639, 0.5111, 0.6361, 0.5111, 0.6361, 0.7389, 0.6361, 0.5111, 0.6361, 0.5111, 0.6361, 0.7389, 0.6361, 0.5111, 0.6361, 0.7389, 0.8639, 0.7389, 0.8639, 0.5111, 0.6361, 0.5111, 0.8639, 0.5111, 0.8639, 0.7389, 0.6361, 0.7389, 0.8639, 0.7389, 0.6361, 0.7389, 0.6361, 0.7389, 0.8639, 0.7389, 0.8639, 0.5111, 0.8639, 0.7389, 0.8639, 0.7389, 0.8639, 0.5111, 0.6361, 0.5111, 0.8639, 0.5111, 0.8639, 0.5111, 0.6361, 0.5111, 0.6361, 0.7389, 0.6361, 0.5111, 0.6361, 0.5111, 0.6361, 0.7389, 0.6361, 0.5111, 0.6361, 0.7389, 0.8639, 0.7389, 0.8639, 0.5111, 0.6361, 0.5111, 0.8639, 0.5111, 0.8639, 0.7389, 0.6361, 0.7389, 0.6361, 0.7389, 0.6361, 0.5111, 0.6361, 0.5111, 0.6361, 0.7389, 0.8639, 0.7389, 0.6361, 0.7389, 0.6361, 0.7389, 0.8639, 0.7389, 0.8639, 0.5111, 0.8639, 0.7389, 0.8639, 0.7389, 0.8639, 0.5111, 0.6361, 0.5111, 0.8639, 0.5111, 0.8639, 0.5111, 0.6361, 0.5111, 0.6361, 0.5969, 0.6361, 0.5436, 0.6361, 0.5436, 0.6361, 0.5969, 0.8639, 0.5111, 0.8639, 0.5436, 0.8639, 0.5436, 0.8639, 0.5111, 0.6361, 0.5111, 0.8639, 0.5111, 0.8639, 0.5436, 0.6361, 0.5436, 0.6361, 0.5111, 0.6361, 0.5436, 0.625, 0.5357, 0.625, 0.5, 0.8639, 0.5969, 0.8639, 0.5436, 0.875, 0.5357, 0.875, 0.5941, 0.625, 0.25, 0.625, 0.2143, 0.625, 0.2143, 0.625, 0.25, 0.625, 0.5941, 0.625, 0.5357, 0.625, 0.5357, 0.625, 0.5941, 0.4882, 0.25, 0.4882, 0.2143, 0.4882, 0.2143, 0.4882, 0.25, 0.5, 0.1559, 0.5, 0.2143, 0.5, 0.2143, 0.5, 0.1559, 0.4882, 0.1559, 0.5, 0.1559, 0.5, 0.2143, 0.4882, 0.2143, 0.4882, 0.5, 0.5, 0.5, 0.5, 0.5357, 0.4882, 0.5357, 0.5, 0.5, 0.5, 0.5357, 0.5, 0.5357, 0.5, 0.5, 0.4417, 0.5, 0.4882, 0.5, 0.4882, 0.5357, 0.4417, 0.5357, 0.4417, 0.1559, 0.4882, 0.1559, 0.4882, 0.2143, 0.4417, 0.2143, 0.4882, 0.5941, 0.4882, 0.5357, 0.4882, 0.5357, 0.4882, 0.5941, 0.625, 0.5941, 0.625, 0.5357, 0.625, 0.5357, 0.625, 0.5941, 0.375, 0.1559, 0.375, 0.2143, 0.375, 0.2143, 0.375, 0.1559, 0.375, 0.5, 0.375, 0.5357, 0.375, 0.5357, 0.375, 0.5, 0.375, 0.5, 0.375, 0.5357, 0.375, 0.5357, 0.375, 0.5, 0.375, 0.1559, 0.375, 0.2143, 0.375, 0.2143, 0.375, 0.1559, 0.625, 0.25, 0.625, 0.2143, 0.625, 0.2143, 0.625, 0.25, 0.5, 0.5, 0.625, 0.5, 0.625, 0.5357, 0.5, 0.5357, 0.5, 0.1559, 0.625, 0.1559, 0.625, 0.2143, 0.5, 0.2143, 0.5, 0.0, 0.625, 0.0, 0.625, 0.1559, 0.5, 0.1559, 0.375, 0.0, 0.375, 0.1559, 0.375, 0.1559, 0.375, 0.0, 0.375, 0.0, 0.375, 0.1559, 0.375, 0.1559, 0.375, 0.0, 0.625, 0.75, 0.625, 0.5941, 0.625, 0.5941, 0.625, 0.75, 0.4882, 0.75, 0.4882, 0.5941, 0.4882, 0.5941, 0.4882, 0.75, 0.4417, 0.0, 0.4882, 0.0, 0.4882, 0.1559, 0.4417, 0.1559, 0.4882, 0.0, 0.5, 0.0, 0.5, 0.1559, 0.4882, 0.1559, 0.5, 0.0, 0.5, 0.1559, 0.5, 0.1559, 0.5, 0.0, 0.625, 0.75, 0.625, 0.5941, 0.625, 0.5941, 0.625, 0.75, 0.8639, 0.7389, 0.8639, 0.5969, 0.875, 0.5941, 0.875, 0.75, 0.6361, 0.7389, 0.6361, 0.5969, 0.6361, 0.5969, 0.6361, 0.7389, 0.8639, 0.5436, 0.8639, 0.5969, 0.8639, 0.5969, 0.8639, 0.5436, 0.6361, 0.5436, 0.8639, 0.5436, 0.8639, 0.5969, 0.6361, 0.5969, 0.6361, 0.5436, 0.6361, 0.5969, 0.625, 0.5941, 0.625, 0.5357, 0.625, 0.2143, 0.625, 0.1559, 0.625, 0.1559, 0.625, 0.2143, 0.4882, 0.2143, 0.4882, 0.1559, 0.4882, 0.1559, 0.4882, 0.2143, 0.4882, 0.5357, 0.5, 0.5357, 0.5, 0.5941, 0.4882, 0.5941, 0.5, 0.5357, 0.5, 0.5941, 0.5, 0.5941, 0.5, 0.5357, 0.4417, 0.5357, 0.4882, 0.5357, 0.4882, 0.5941, 0.4417, 0.5941, 0.375, 0.5357, 0.375, 0.5941, 0.375, 0.5941, 0.375, 0.5357, 0.375, 0.5357, 0.375, 0.5941, 0.375, 0.5941, 0.375, 0.5357, 0.625, 0.2143, 0.625, 0.1559, 0.625, 0.1559, 0.625, 0.2143, 0.5, 0.5357, 0.625, 0.5357, 0.625, 0.5941, 0.5, 0.5941, 0.375, 0.5357, 0.4417, 0.5357, 0.4417, 0.5941, 0.375, 0.5941, 0.375, 0.0, 0.4417, 0.0, 0.4417, 0.1559, 0.375, 0.1559, 0.4417, 0.1559, 0.4417, 0.2143, 0.4417, 0.2143, 0.4417, 0.1559, 0.375, 0.5, 0.4417, 0.5, 0.4417, 0.5357, 0.375, 0.5357, 0.375, 0.5941, 0.4417, 0.5941, 0.4417, 0.75, 0.375, 0.75, 0.375, 0.2143, 0.4417, 0.2143, 0.4417, 0.25, 0.375, 0.25, 0.4882, 1.0, 0.4417, 1.0, 0.4417, 0.75, 0.4882, 0.75, 0.4882, 0.25, 0.4882, 0.5, 0.4417, 0.5, 0.4417, 0.25, 0.375, 0.1559, 0.4417, 0.1559, 0.4417, 0.2143, 0.375, 0.2143, 0.375, 0.2143, 0.375, 0.1559, 0.375, 0.1559, 0.375, 0.2143, 0.375, 0.1559, 0.4417, 0.1559, 0.4417, 0.1559, 0.375, 0.1559, 0.4417, 0.2143, 0.375, 0.2143, 0.375, 0.2143, 0.4417, 0.2143, 0.4417, 0.1559, 0.4417, 0.1559, 0.4417, 0.2143, 0.4417, 0.2143, 0.375, 0.1559, 0.375, 0.1559, 0.4417, 0.1559, 0.4417, 0.1559, 0.4417, 0.2143, 0.4417, 0.2143, 0.375, 0.2143, 0.375, 0.2143, 0.4417, 0.1559, 0.4417, 0.2143, 0.4417, 0.2143, 0.4417, 0.1559, 0.375, 0.1559, 0.4417, 0.1559, 0.4417, 0.1559, 0.375, 0.1559, 0.4417, 0.2143, 0.375, 0.2143, 0.375, 0.2143, 0.4417, 0.2143, 0.375, 0.2143, 0.4417, 0.2143, 0.4417, 0.2143, 0.375, 0.2143, 0.375, 0.1559, 0.4417, 0.1559, 0.4417, 0.1559, 0.375, 0.1559, 0.375, 0.1559, 0.375, 0.1559, 0.375, 0.1559, 0.375, 0.1559, 0.4417, 0.1559, 0.375, 0.1559, 0.375, 0.1559, 0.4417, 0.1559, 0.4417, 0.1559, 0.4417, 0.2143, 0.4417, 0.2143, 0.4417, 0.1559, 0.4417, 0.2143, 0.375, 0.2143, 0.375, 0.2143, 0.4417, 0.2143, 0.375, 0.2143, 0.375, 0.2143, 0.375, 0.2143, 0.375, 0.2143, 0.4417, 0.2143, 0.4417, 0.1559, 0.4417, 0.1559, 0.4417, 0.2143, 0.375, 0.1559, 0.375, 0.2143, 0.375, 0.25, 0.375, 0.5, 0.375, 0.5357, 0.375, 0.5941, 0.375, 0.75, 0.375, 1.0, 1.0, 0.5, 1.0, 1.0, 0.875, 1.0, 0.875, 0.5, 0.875, 0.5, 0.875, 1.0, 0.75, 1.0, 0.75, 0.5, 0.75, 0.5, 0.75, 1.0, 0.625, 1.0, 0.625, 0.5, 0.625, 0.5, 0.625, 1.0, 0.5, 1.0, 0.5, 0.5, 0.5, 0.5, 0.5, 1.0, 0.375, 1.0, 0.375, 0.5, 0.375, 0.5, 0.375, 1.0, 0.25, 1.0, 0.25, 0.5, 0.4197, 0.4197, 0.25, 0.49, 0.08029, 0.4197, 0.01, 0.25, 0.08029, 0.08029, 0.25, 0.01, 0.4197, 0.08029, 0.49, 0.25, 0.25, 0.5, 0.25, 1.0, 0.125, 1.0, 0.125, 0.5, 0.125, 0.5, 0.125, 1.0, 0.0, 1.0, 0.0, 0.5, 0.375, 0.5, 0.25, 0.5, 0.25, 0.5, 0.375, 0.5, 0.625, 0.5, 0.5, 0.5, 0.5, 0.5, 0.625, 0.5, 0.625, 0.5, 0.5, 0.5, 0.5, 0.5, 0.625, 0.5, 0.25, 0.5, 0.125, 0.5, 0.125, 0.5, 0.25, 0.5, 0.875, 0.5, 0.75, 0.5, 0.75, 0.5, 0.875, 0.5, 0.5, 0.5, 0.375, 0.5, 0.375, 0.5, 0.5, 0.5, 0.125, 0.5, 0.0, 0.5, 0.0, 0.5, 0.125, 0.5, 1.0, 0.5, 0.875, 0.5, 0.875, 0.5, 1.0, 0.5, 0.75, 0.5, 0.625, 0.5, 0.625, 0.5, 0.75, 0.5, 0.125, 0.5, 0.0, 0.5, 0.0, 0.5, 0.125, 0.5, 0.875, 0.5, 0.75, 0.5, 0.75, 0.5, 0.875, 0.5, 0.25, 0.5, 0.125, 0.5, 0.125, 0.5, 0.25, 0.5, 0.5, 0.5, 0.375, 0.5, 0.375, 0.5, 0.5, 0.5, 0.75, 0.5, 0.625, 0.5, 0.625, 0.5, 0.75, 0.5, 1.0, 0.5, 0.875, 0.5, 0.875, 0.5, 1.0, 0.5, 0.125, 0.5, 0.0, 0.5, 0.0, 0.5, 0.125, 0.5, 0.375, 0.5, 0.25, 0.5, 0.25, 0.5, 0.375, 0.5, 0.75, 0.49, 0.9197, 0.4197, 0.99, 0.25, 0.9197, 0.08029, 0.75, 0.01, 0.5803, 0.08029, 0.51, 0.25, 0.5803, 0.4197, 0.375, 0.5, 0.25, 0.5, 0.25, 0.5, 0.375, 0.5, 0.625, 0.5, 0.5, 0.5, 0.5, 0.5, 0.625, 0.5, 0.875, 0.5, 0.75, 0.5, 0.75, 0.5, 0.875, 0.5, 0.25, 0.5, 0.125, 0.5, 0.125, 0.5, 0.25, 0.5, 0.5, 0.5, 0.375, 0.5, 0.375, 0.5, 0.5, 0.5, 0.75, 0.5, 0.625, 0.5, 0.625, 0.5, 0.75, 0.5, 1.0, 0.5, 0.875, 0.5, 0.875, 0.5, 1.0, 0.5, 0.9495, 0.05053, 0.9495, 0.9495, 0.9495, 0.9495, 0.9495, 0.05053, 0.05053, 0.05053, 0.05053, 0.9495, 0.0, 1.0, 0.0, 0.0, 0.9495, 0.05053, 0.05053, 0.05053, 0.0, 0.0, 1.0, 0.0, 0.9495, 0.9495, 0.9495, 0.05053, 1.0, 0.0, 1.0, 1.0, 0.05053, 0.9495, 0.9495, 0.9495, 1.0, 1.0, 0.0, 1.0, 0.05053, 0.05053, 0.9495, 0.05053, 0.9495, 0.9495, 0.05053, 0.9495, 0.05053, 0.9495, 0.05053, 0.05053, 0.05053, 0.05053, 0.05053, 0.9495, 0.9495, 0.9495, 0.05053, 0.9495, 0.05053, 0.9495, 0.9495, 0.9495, 0.05053, 0.05053, 0.9495, 0.05053, 0.9495, 0.05053, 0.05053, 0.05053, 1.0, 1.0, 1.0, 0.0, 1.0, 0.0, 1.0, 1.0, 0.0, 0.0, 0.0, 1.0, 0.0, 1.0, 0.0, 0.0, 0.0, 1.0, 1.0, 1.0, 1.0, 1.0, 0.0, 1.0, 1.0, 0.0, 0.0, 0.0, 0.0, 0.0, 1.0, 0.0, 0.9495, 0.05053, 0.9495, 0.9495, 0.9495, 0.9495, 0.9495, 0.05053, 0.05053, 0.05053, 0.05053, 0.9495, 0.0, 1.0, 0.0, 0.0, 0.9495, 0.05053, 0.05053, 0.05053, 0.0, 0.0, 1.0, 0.0, 0.9495, 0.9495, 0.9495, 0.05053, 1.0, 0.0, 1.0, 1.0, 0.05053, 0.9495, 0.9495, 0.9495, 1.0, 1.0, 0.0, 1.0, 0.05053, 0.05053, 0.9495, 0.05053, 0.9495, 0.9495, 0.05053, 0.9495, 0.05053, 0.9495, 0.05053, 0.05053, 0.05053, 0.05053, 0.05053, 0.9495, 0.9495, 0.9495, 0.05053, 0.9495, 0.05053, 0.9495, 0.9495, 0.9495, 0.05053, 0.05053, 0.9495, 0.05053, 0.9495, 0.05053, 0.05053, 0.05053, 1.0, 1.0, 1.0, 0.0, 1.0, 0.0, 1.0, 1.0, 0.0, 0.0, 0.0, 1.0, 0.0, 1.0, 0.0, 0.0, 0.0, 1.0, 1.0, 1.0, 1.0, 1.0, 0.0, 1.0, 1.0, 0.0, 0.0, 0.0, 0.0, 0.0, 1.0, 0.0, 0.9495, 0.05053, 0.9495, 0.9495, 0.9495, 0.9495, 0.9495, 0.05053, 0.05053, 0.05053, 0.05053, 0.9495, 0.0, 1.0, 0.0, 0.0, 0.9495, 0.05053, 0.05053, 0.05053, 0.0, 0.0, 1.0, 0.0, 0.9495, 0.9495, 0.9495, 0.05053, 1.0, 0.0, 1.0, 1.0, 0.05053, 0.9495, 0.9495, 0.9495, 1.0, 1.0, 0.0, 1.0, 0.05053, 0.05053, 0.9495, 0.05053, 0.9495, 0.9495, 0.05053, 0.9495, 0.05053, 0.9495, 0.05053, 0.05053, 0.05053, 0.05053, 0.05053, 0.9495, 0.9495, 0.9495, 0.05053, 0.9495, 0.05053, 0.9495, 0.9495, 0.9495, 0.05053, 0.05053, 0.9495, 0.05053, 0.9495, 0.05053, 0.05053, 0.05053, 1.0, 1.0, 1.0, 0.0, 1.0, 0.0, 1.0, 1.0, 0.0, 0.0, 0.0, 1.0, 0.0, 1.0, 0.0, 0.0, 0.0, 1.0, 1.0, 1.0, 1.0, 1.0, 0.0, 1.0, 1.0, 0.0, 0.0, 0.0, 0.0, 0.0, 1.0, 0.0, 0.9495, 0.05053, 0.9495, 0.9495, 0.9495, 0.9495, 0.9495, 0.05053, 0.05053, 0.05053, 0.05053, 0.9495, 0.0, 1.0, 0.0, 0.0, 0.9495, 0.05053, 0.05053, 0.05053, 0.0, 0.0, 1.0, 0.0, 0.9495, 0.9495, 0.9495, 0.05053, 1.0, 0.0, 1.0, 1.0, 0.05053, 0.9495, 0.9495, 0.9495, 1.0, 1.0, 0.0, 1.0, 0.05053, 0.05053, 0.9495, 0.05053, 0.9495, 0.9495, 0.05053, 0.9495, 0.05053, 0.9495, 0.05053, 0.05053, 0.05053, 0.05053, 0.05053, 0.9495, 0.9495, 0.9495, 0.05053, 0.9495, 0.05053, 0.9495, 0.9495, 0.9495, 0.05053, 0.05053, 0.9495, 0.05053, 0.9495, 0.05053, 0.05053, 0.05053, 1.0, 1.0, 1.0, 0.0, 1.0, 0.0, 1.0, 1.0, 0.0, 0.0, 0.0, 1.0, 0.0, 1.0, 0.0, 0.0, 0.0, 1.0, 1.0, 1.0, 1.0, 1.0, 0.0, 1.0, 1.0, 0.0, 0.0, 0.0, 0.0, 0.0, 1.0, 0.0, 0.9495, 0.05053, 0.9495, 0.9495, 0.9495, 0.9495, 0.9495, 0.05053, 0.05053, 0.05053, 0.05053, 0.9495, 0.0, 1.0, 0.0, 0.0, 0.9495, 0.05053, 0.05053, 0.05053, 0.0, 0.0, 1.0, 0.0, 0.9495, 0.9495, 0.9495, 0.05053, 1.0, 0.0, 1.0, 1.0, 0.05053, 0.9495, 0.9495, 0.9495, 1.0, 1.0, 0.0, 1.0, 0.05053, 0.05053, 0.9495, 0.05053, 0.9495, 0.9495, 0.05053, 0.9495, 0.05053, 0.9495, 0.05053, 0.05053, 0.05053, 0.05053, 0.05053, 0.9495, 0.9495, 0.9495, 0.05053, 0.9495, 0.05053, 0.9495, 0.9495, 0.9495, 0.05053, 0.05053, 0.9495, 0.05053, 0.9495, 0.05053, 0.05053, 0.05053, 1.0, 1.0, 1.0, 0.0, 1.0, 0.0, 1.0, 1.0, 0.0, 0.0, 0.0, 1.0, 0.0, 1.0, 0.0, 0.0, 0.0, 1.0, 1.0, 1.0, 1.0, 1.0, 0.0, 1.0, 1.0, 0.0, 0.0, 0.0, 0.0, 0.0, 1.0, 0.0, 0.0, 0.0, 0.0, 1.0, 1.0, 1.0, 1.0, 0.0, 0.0, 0.0, 1.0, 0.0, 1.0, 1.0, 0.0, 1.0, 1.0, 0.0, 1.0, 1.0, 1.0, 1.0, 1.0, 0.0, 0.0, 0.9481, 0.0, 0.05194, 0.0, 0.05194, 0.0, 0.9481, 1.0, 1.0, 0.0, 1.0, 0.0, 1.0, 1.0, 1.0, 0.0, 0.0, 1.0, 0.0, 1.0, 0.0, 0.0, 0.0, 0.0, 0.0, 1.0, 0.0, 1.0, 0.0, 0.0, 0.0, 1.0, 1.0, 0.0, 1.0, 0.0, 1.0, 1.0, 1.0, 0.0, 0.9481, 0.0, 0.9481, 0.0, 0.9481, 0.0, 0.9481, 1.0, 0.0, 1.0, 1.0, 1.0, 1.0, 1.0, 0.0, 0.0, 0.0, 1.0, 0.0, 1.0, 0.0, 0.0, 0.0, 1.0, 1.0, 0.0, 1.0, 0.0, 1.0, 1.0, 1.0, 0.0, 1.0, 0.0, 0.0, 0.0, 0.0, 0.0, 1.0, 1.0, 0.0, 1.0, 1.0, 1.0, 1.0, 1.0, 0.0, 0.0, 0.0, 0.0, 1.0, 0.0, 1.0, 0.0, 0.0, 0.0, 0.0, 0.0, 0.0, 0.0, 0.0, 0.0, 0.0, 0.0, 0.0, 0.0, 0.0, 0.0, 0.0, 0.0, 0.0, 0.0, 1.0, 0.0, 0.0, 0.0, 0.0, 0.0, 1.0, 0.0, 0.9481, 0.0, 0.05194, 0.0, 0.0, 0.0, 1.0, 0.0, 0.05194, 0.0, 0.05194, 0.0, 0.0, 0.0, 0.0, 0.0, 0.9481, 0.0, 0.9481, 0.0, 1.0, 0.0, 1.0, 0.0, 0.05194, 0.0, 0.9481, 0.0, 1.0, 0.0, 0.0, 0.0, 0.05194, 0.0, 0.9481, 0.0, 1.0, 0.0, 0.0, 0.0, 0.9481, 0.0, 0.9481, 0.0, 1.0, 0.0, 1.0, 0.0, 0.05194, 0.0, 0.05194, 0.0, 0.0, 0.0, 0.0, 0.0, 0.9481, 0.0, 0.05194, 0.0, 0.0, 0.0, 1.0, 0.0, 0.9481, 0.0, 0.05194, 0.0, 0.05194, 0.0, 0.9481, 0.0, 0.9481, 0.0, 0.05194, 0.0, 0.05194, 0.0, 0.9481, 0.0, 0.05194, 0.0, 0.05194, 0.0, 0.05194, 0.0, 0.05194, 0.0, 0.05194, 0.0, 0.05194, 0.0, 0.05194, 0.0, 0.05194, 0.0, 0.9481, 0.0, 0.05194, 0.0, 0.05194, 0.0, 0.9481, 0.0, 0.9481, 0.0, 0.9481, 0.0, 0.9481, 0.0, 0.9481, 0.0, 0.05194, 0.0, 0.9481, 0.0, 0.9481, 0.0, 0.05194, 0.0, 0.05194, 0.0, 0.9481, 0.0, 0.9481, 0.0, 0.05194, 0.0, 0.0, 0.0, 1.0, 1.0, 1.0, 1.0, 0.0, 0.0, 0.0, 1.0, 0.0, 1.0, 1.0, 0.0, 1.0, 1.0, 0.0, 1.0, 1.0, 1.0, 1.0, 1.0, 0.0, 0.0, 0.9481, 0.0, 0.05194, 0.0, 0.05194, 0.0, 0.9481, 1.0, 1.0, 0.0, 1.0, 0.0, 1.0, 1.0, 1.0, 0.0, 0.0, 1.0, 0.0, 1.0, 0.0, 0.0, 0.0, 0.0, 0.0, 1.0, 0.0, 1.0, 0.0, 0.0, 0.0, 1.0, 1.0, 0.0, 1.0, 0.0, 1.0, 1.0, 1.0, 0.0, 0.9481, 0.0, 0.9481, 0.0, 0.9481, 0.0, 0.9481, 1.0, 0.0, 1.0, 1.0, 1.0, 1.0, 1.0, 0.0, 0.0, 0.0, 1.0, 0.0, 1.0, 0.0, 0.0, 0.0, 1.0, 1.0, 0.0, 1.0, 0.0, 1.0, 1.0, 1.0, 0.0, 1.0, 0.0, 0.0, 0.0, 0.0, 0.0, 1.0, 1.0, 0.0, 1.0, 1.0, 1.0, 1.0, 1.0, 0.0, 0.0, 0.0, 0.0, 1.0, 0.0, 1.0, 0.0, 0.0, 0.0, 0.0, 0.0, 0.0, 0.0, 0.0, 0.0, 0.0, 0.0, 0.0, 0.0, 0.0, 0.0, 0.0, 0.0, 0.0, 0.0, 1.0, 0.0, 0.0, 0.0, 0.0, 0.0, 1.0, 0.0, 0.9481, 0.0, 0.05194, 0.0, 0.0, 0.0, 1.0, 0.0, 0.05194, 0.0, 0.05194, 0.0, 0.0, 0.0, 0.0, 0.0, 0.9481, 0.0, 0.9481, 0.0, 1.0, 0.0, 1.0, 0.0, 0.05194, 0.0, 0.9481, 0.0, 1.0, 0.0, 0.0, 0.0, 0.05194, 0.0, 0.9481, 0.0, 1.0, 0.0, 0.0, 0.0, 0.9481, 0.0, 0.9481, 0.0, 1.0, 0.0, 1.0, 0.0, 0.05194, 0.0, 0.05194, 0.0, 0.0, 0.0, 0.0, 0.0, 0.9481, 0.0, 0.05194, 0.0, 0.0, 0.0, 1.0, 0.0, 0.9481, 0.0, 0.05194, 0.0, 0.05194, 0.0, 0.9481, 0.0, 0.9481, 0.0, 0.05194, 0.0, 0.05194, 0.0, 0.9481, 0.0, 0.05194, 0.0, 0.05194, 0.0, 0.05194, 0.0, 0.05194, 0.0, 0.05194, 0.0, 0.05194, 0.0, 0.05194, 0.0, 0.05194, 0.0, 0.9481, 0.0, 0.05194, 0.0, 0.05194, 0.0, 0.9481, 0.0, 0.9481, 0.0, 0.9481, 0.0, 0.9481, 0.0, 0.9481, 0.0, 0.05194, 0.0, 0.9481, 0.0, 0.9481, 0.0, 0.05194, 0.0, 0.05194, 0.0, 0.9481, 0.0, 0.9481, 0.0, 0.05194, 0.0, 0.0, 0.0, 1.0, 1.0, 1.0, 1.0, 0.0, 0.0, 0.0, 1.0, 0.0, 1.0, 1.0, 0.0, 1.0, 1.0, 0.0, 1.0, 1.0, 1.0, 1.0, 1.0, 0.0, 0.0, 0.9481, 0.0, 0.05194, 0.0, 0.05194, 0.0, 0.9481, 1.0, 1.0, 0.0, 1.0, 0.0, 1.0, 1.0, 1.0, 0.0, 0.0, 1.0, 0.0, 1.0, 0.0, 0.0, 0.0, 0.0, 0.0, 1.0, 0.0, 1.0, 0.0, 0.0, 0.0, 1.0, 1.0, 0.0, 1.0, 0.0, 1.0, 1.0, 1.0, 0.0, 0.9481, 0.0, 0.9481, 0.0, 0.9481, 0.0, 0.9481, 1.0, 0.0, 1.0, 1.0, 1.0, 1.0, 1.0, 0.0, 0.0, 0.0, 1.0, 0.0, 1.0, 0.0, 0.0, 0.0, 1.0, 1.0, 0.0, 1.0, 0.0, 1.0, 1.0, 1.0, 0.0, 1.0, 0.0, 0.0, 0.0, 0.0, 0.0, 1.0, 1.0, 0.0, 1.0, 1.0, 1.0, 1.0, 1.0, 0.0, 0.0, 0.0, 0.0, 1.0, 0.0, 1.0, 0.0, 0.0, 0.0, 0.0, 0.0, 0.0, 0.0, 0.0, 0.0, 0.0, 0.0, 0.0, 0.0, 0.0, 0.0, 0.0, 0.0, 0.0, 0.0, 1.0, 0.0, 0.0, 0.0, 0.0, 0.0, 1.0, 0.0, 0.9481, 0.0, 0.05194, 0.0, 0.0, 0.0, 1.0, 0.0, 0.05194, 0.0, 0.05194, 0.0, 0.0, 0.0, 0.0, 0.0, 0.9481, 0.0, 0.9481, 0.0, 1.0, 0.0, 1.0, 0.0, 0.05194, 0.0, 0.9481, 0.0, 1.0, 0.0, 0.0, 0.0, 0.05194, 0.0, 0.9481, 0.0, 1.0, 0.0, 0.0, 0.0, 0.9481, 0.0, 0.9481, 0.0, 1.0, 0.0, 1.0, 0.0, 0.05194, 0.0, 0.05194, 0.0, 0.0, 0.0, 0.0, 0.0, 0.9481, 0.0, 0.05194, 0.0, 0.0, 0.0, 1.0, 0.0, 0.9481, 0.0, 0.05194, 0.0, 0.05194, 0.0, 0.9481, 0.0, 0.9481, 0.0, 0.05194, 0.0, 0.05194, 0.0, 0.9481, 0.0, 0.05194, 0.0, 0.05194, 0.0, 0.05194, 0.0, 0.05194, 0.0, 0.05194, 0.0, 0.05194, 0.0, 0.05194, 0.0, 0.05194, 0.0, 0.9481, 0.0, 0.05194, 0.0, 0.05194, 0.0, 0.9481, 0.0, 0.9481, 0.0, 0.9481, 0.0, 0.9481, 0.0, 0.9481, 0.0, 0.05194, 0.0, 0.9481, 0.0, 0.9481, 0.0, 0.05194, 0.0, 0.05194, 0.0, 0.9481, 0.0, 0.9481, 0.0, 0.05194, 0.0, 0.0, 0.0, 1.0, 1.0, 1.0, 1.0, 0.0, 0.0, 0.0, 1.0, 0.0, 1.0, 1.0, 0.0, 1.0, 1.0, 0.0, 1.0, 1.0, 1.0, 1.0, 1.0, 0.0, 0.0, 0.9481, 0.0, 0.05194, 0.0, 0.05194, 0.0, 0.9481, 1.0, 1.0, 0.0, 1.0, 0.0, 1.0, 1.0, 1.0, 0.0, 0.0, 1.0, 0.0, 1.0, 0.0, 0.0, 0.0, 0.0, 0.0, 1.0, 0.0, 1.0, 0.0, 0.0, 0.0, 1.0, 1.0, 0.0, 1.0, 0.0, 1.0, 1.0, 1.0, 0.0, 0.9481, 0.0, 0.9481, 0.0, 0.9481, 0.0, 0.9481, 1.0, 0.0, 1.0, 1.0, 1.0, 1.0, 1.0, 0.0, 0.0, 0.0, 1.0, 0.0, 1.0, 0.0, 0.0, 0.0, 1.0, 1.0, 0.0, 1.0, 0.0, 1.0, 1.0, 1.0, 0.0, 1.0, 0.0, 0.0, 0.0, 0.0, 0.0, 1.0, 1.0, 0.0, 1.0, 1.0, 1.0, 1.0, 1.0, 0.0, 0.0, 0.0, 0.0, 1.0, 0.0, 1.0, 0.0, 0.0, 0.0, 0.0, 0.0, 0.0, 0.0, 0.0, 0.0, 0.0, 0.0, 0.0, 0.0, 0.0, 0.0, 0.0, 0.0, 0.0, 0.0, 1.0, 0.0, 0.0, 0.0, 0.0, 0.0, 1.0, 0.0, 0.9481, 0.0, 0.05194, 0.0, 0.0, 0.0, 1.0, 0.0, 0.05194, 0.0, 0.05194, 0.0, 0.0, 0.0, 0.0, 0.0, 0.9481, 0.0, 0.9481, 0.0, 1.0, 0.0, 1.0, 0.0, 0.05194, 0.0, 0.9481, 0.0, 1.0, 0.0, 0.0, 0.0, 0.05194, 0.0, 0.9481, 0.0, 1.0, 0.0, 0.0, 0.0, 0.9481, 0.0, 0.9481, 0.0, 1.0, 0.0, 1.0, 0.0, 0.05194, 0.0, 0.05194, 0.0, 0.0, 0.0, 0.0, 0.0, 0.9481, 0.0, 0.05194, 0.0, 0.0, 0.0, 1.0, 0.0, 0.9481, 0.0, 0.05194, 0.0, 0.05194, 0.0, 0.9481, 0.0, 0.9481, 0.0, 0.05194, 0.0, 0.05194, 0.0, 0.9481, 0.0, 0.05194, 0.0, 0.05194, 0.0, 0.05194, 0.0, 0.05194, 0.0, 0.05194, 0.0, 0.05194, 0.0, 0.05194, 0.0, 0.05194, 0.0, 0.9481, 0.0, 0.05194, 0.0, 0.05194, 0.0, 0.9481, 0.0, 0.9481, 0.0, 0.9481, 0.0, 0.9481, 0.0, 0.9481, 0.0, 0.05194, 0.0, 0.9481, 0.0, 0.9481, 0.0, 0.05194, 0.0, 0.05194, 0.0, 0.9481, 0.0, 0.9481, 0.0, 0.05194, 0.0, 0.0, 0.0, 1.0, 1.0, 1.0, 1.0, 0.0, 0.0, 0.0, 1.0, 0.0, 1.0, 1.0, 0.0, 1.0, 1.0, 0.0, 1.0, 1.0, 1.0, 1.0, 1.0, 0.0, 0.0, 0.9481, 0.0, 0.05194, 0.0, 0.05194, 0.0, 0.9481, 1.0, 1.0, 0.0, 1.0, 0.0, 1.0, 1.0, 1.0, 0.0, 0.0, 1.0, 0.0, 1.0, 0.0, 0.0, 0.0, 0.0, 0.0, 1.0, 0.0, 1.0, 0.0, 0.0, 0.0, 1.0, 1.0, 0.0, 1.0, 0.0, 1.0, 1.0, 1.0, 0.0, 0.9481, 0.0, 0.9481, 0.0, 0.9481, 0.0, 0.9481, 1.0, 0.0, 1.0, 1.0, 1.0, 1.0, 1.0, 0.0, 0.0, 0.0, 1.0, 0.0, 1.0, 0.0, 0.0, 0.0, 1.0, 1.0, 0.0, 1.0, 0.0, 1.0, 1.0, 1.0, 0.0, 1.0, 0.0, 0.0, 0.0, 0.0, 0.0, 1.0, 1.0, 0.0, 1.0, 1.0, 1.0, 1.0, 1.0, 0.0, 0.0, 0.0, 0.0, 1.0, 0.0, 1.0, 0.0, 0.0, 0.0, 0.0, 0.0, 0.0, 0.0, 0.0, 0.0, 0.0, 0.0, 0.0, 0.0, 0.0, 0.0, 0.0, 0.0, 0.0, 0.0, 1.0, 0.0, 0.0, 0.0, 0.0, 0.0, 1.0, 0.0, 0.9481, 0.0, 0.05194, 0.0, 0.0, 0.0, 1.0, 0.0, 0.05194, 0.0, 0.05194, 0.0, 0.0, 0.0, 0.0, 0.0, 0.9481, 0.0, 0.9481, 0.0, 1.0, 0.0, 1.0, 0.0, 0.05194, 0.0, 0.9481, 0.0, 1.0, 0.0, 0.0, 0.0, 0.05194, 0.0, 0.9481, 0.0, 1.0, 0.0, 0.0, 0.0, 0.9481, 0.0, 0.9481, 0.0, 1.0, 0.0, 1.0, 0.0, 0.05194, 0.0, 0.05194, 0.0, 0.0, 0.0, 0.0, 0.0, 0.9481, 0.0, 0.05194, 0.0, 0.0, 0.0, 1.0, 0.0, 0.9481, 0.0, 0.05194, 0.0, 0.05194, 0.0, 0.9481, 0.0, 0.9481, 0.0, 0.05194, 0.0, 0.05194, 0.0, 0.9481, 0.0, 0.05194, 0.0, 0.05194, 0.0, 0.05194, 0.0, 0.05194, 0.0, 0.05194, 0.0, 0.05194, 0.0, 0.05194, 0.0, 0.05194, 0.0, 0.9481, 0.0, 0.05194, 0.0, 0.05194, 0.0, 0.9481, 0.0, 0.9481, 0.0, 0.9481, 0.0, 0.9481, 0.0, 0.9481, 0.0, 0.05194, 0.0, 0.9481, 0.0, 0.9481, 0.0, 0.05194, 0.0, 0.05194, 0.0, 0.9481, 0.0, 0.9481, 0.0, 0.05194, 0.0, 0.0, 0.0, 1.0, 1.0, 1.0, 1.0, 0.0, 0.0, 0.0, 1.0, 0.0, 1.0, 1.0, 0.0, 1.0, 1.0, 0.0, 1.0, 1.0, 1.0, 1.0, 1.0, 0.0, 0.0, 0.9481, 0.0, 0.05194, 0.0, 0.05194, 0.0, 0.9481, 1.0, 1.0, 0.0, 1.0, 0.0, 1.0, 1.0, 1.0, 0.0, 0.0, 1.0, 0.0, 1.0, 0.0, 0.0, 0.0, 0.0, 0.0, 1.0, 0.0, 1.0, 0.0, 0.0, 0.0, 1.0, 1.0, 0.0, 1.0, 0.0, 1.0, 1.0, 1.0, 0.0, 0.9481, 0.0, 0.9481, 0.0, 0.9481, 0.0, 0.9481, 1.0, 0.0, 1.0, 1.0, 1.0, 1.0, 1.0, 0.0, 0.0, 0.0, 1.0, 0.0, 1.0, 0.0, 0.0, 0.0, 1.0, 1.0, 0.0, 1.0, 0.0, 1.0, 1.0, 1.0, 0.0, 1.0, 0.0, 0.0, 0.0, 0.0, 0.0, 1.0, 1.0, 0.0, 1.0, 1.0, 1.0, 1.0, 1.0, 0.0, 0.0, 0.0, 0.0, 1.0, 0.0, 1.0, 0.0, 0.0, 0.0, 0.0, 0.0, 0.0, 0.0, 0.0, 0.0, 0.0, 0.0, 0.0, 0.0, 0.0, 0.0, 0.0, 0.0, 0.0, 0.0, 1.0, 0.0, 0.0, 0.0, 0.0, 0.0, 1.0, 0.0, 0.9481, 0.0, 0.05194, 0.0, 0.0, 0.0, 1.0, 0.0, 0.05194, 0.0, 0.05194, 0.0, 0.0, 0.0, 0.0, 0.0, 0.9481, 0.0, 0.9481, 0.0, 1.0, 0.0, 1.0, 0.0, 0.05194, 0.0, 0.9481, 0.0, 1.0, 0.0, 0.0, 0.0, 0.05194, 0.0, 0.9481, 0.0, 1.0, 0.0, 0.0, 0.0, 0.9481, 0.0, 0.9481, 0.0, 1.0, 0.0, 1.0, 0.0, 0.05194, 0.0, 0.05194, 0.0, 0.0, 0.0, 0.0, 0.0, 0.9481, 0.0, 0.05194, 0.0, 0.0, 0.0, 1.0, 0.0, 0.9481, 0.0, 0.05194, 0.0, 0.05194, 0.0, 0.9481, 0.0, 0.9481, 0.0, 0.05194, 0.0, 0.05194, 0.0, 0.9481, 0.0, 0.05194, 0.0, 0.05194, 0.0, 0.05194, 0.0, 0.05194, 0.0, 0.05194, 0.0, 0.05194, 0.0, 0.05194, 0.0, 0.05194, 0.0, 0.9481, 0.0, 0.05194, 0.0, 0.05194, 0.0, 0.9481, 0.0, 0.9481, 0.0, 0.9481, 0.0, 0.9481, 0.0, 0.9481, 0.0, 0.05194, 0.0, 0.9481, 0.0, 0.9481, 0.0, 0.05194, 0.0, 0.05194, 0.0, 0.9481, 0.0, 0.9481, 0.0, 0.05194])
me_cube.materials.append(mat_building)
me_cube.materials.append(mat_czarny)
me_cube.materials.append(mat_sufit)
me_cube.materials.append(mat_material_001)
me_cube.materials.append(mat_material_002)
me_cube.materials.append(mat_material)
me_cube.materials.append(mat_window)
me_cube.materials.append(mat_szyba)
me_cube.materials.append(mat_szyba_1)
me_cube.materials.append(mat_okno)
me_cube.use_remesh_preserve_volume = False
me_cube.use_remesh_preserve_attributes = False
me_cube.use_mirror_vertex_groups = False
me_cube.update()

# ---- objects
ob_cube = bpy.data.objects.new('Cube', me_cube)

# ---- transforms, parenting, visibility, modifiers, constraints
ob_cube.location = (0.0, 0.0, 0.0)
ob_cube.scale = (11.95, 11.95, 11.95)
ob_cube.lock_rotations_4d = False
ob_cube.empty_display_type = 'ARROWS'
ob_cube.lineart.crease_threshold = 0.0

# ---- collection membership
col_collection.objects.link(ob_cube)

# ---- scene / render settings (as saved in the file)
scene.frame_start = 1; scene.frame_end = 250; scene.frame_set(1)
scene.render.engine = 'CYCLES'
scene.cycles.use_denoising = False
scene.cycles.samples = 128
scene.cycles.sampling_pattern = 'TABULATED_SOBOL'
scene.cycles.use_adaptive_sampling = False
scene.cycles.use_light_tree = False
scene.view_settings.view_transform = 'Filmic'
bpy.context.view_layer.update()

# ---- added for rendering (the .blend has no active camera and no usable light): camera, sun
cam_auto = bpy.data.cameras.new('AutoCamera')
cam_auto.lens = 50.0
cam_auto.sensor_width = 36.0
cam_auto.clip_end = 1000.0
ob_auto_camera = bpy.data.objects.new('AutoCamera', cam_auto)
scene.collection.objects.link(ob_auto_camera)
ob_auto_camera.location = (53.128, -63.9209, 64.7233)
ob_auto_camera.rotation_euler = (1.09748, -7.21219e-08, 0.694738)
scene.camera = ob_auto_camera
light_auto_sun = bpy.data.lights.new('AutoSun', 'SUN')
light_auto_sun.energy = 3.0
light_auto_sun.angle = 0.0523599
ob_auto_sun = bpy.data.objects.new('AutoSun', light_auto_sun)
scene.collection.objects.link(ob_auto_sun)
ob_auto_sun.rotation_euler = (0.872665, 0.174533, 0.523599)
bpy.context.view_layer.update()
